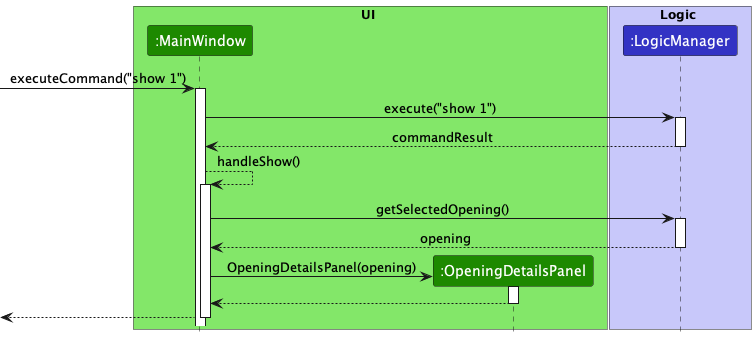

The diagram above was rendered by PlantUML. Its source (embedded in the PNG):
@startuml
!include style.puml

box UI UI_COLOR_T1
participant ":MainWindow" as MainWindow UI_COLOR
participant ":OpeningDetailsPanel" as OpeningDetailsPanel UI_COLOR
end box

box Logic LOGIC_COLOR_T1
participant ":LogicManager" as LogicManager LOGIC_COLOR

end box

[->MainWindow : executeCommand("show 1")
activate MainWindow

MainWindow -> LogicManager : execute("show 1")
activate LogicManager

LogicManager --> MainWindow : commandResult
deactivate LogicManager

MainWindow --> MainWindow : handleShow()
activate MainWindow

MainWindow ->LogicManager : getSelectedOpening()
activate LogicManager

LogicManager --> MainWindow : opening
deactivate LogicManager

create OpeningDetailsPanel

MainWindow -> OpeningDetailsPanel: OpeningDetailsPanel(opening)
activate OpeningDetailsPanel

OpeningDetailsPanel --> MainWindow
deactivate OpeningDetailsPanel

[<--MainWindow
deactivate MainWindow
@enduml